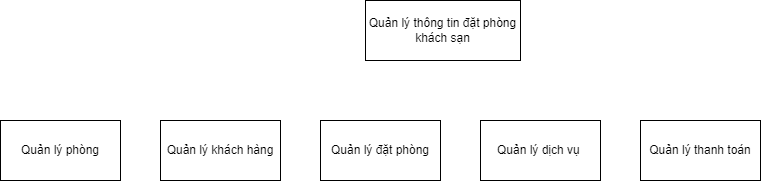

The diagram above was exported from draw.io. Its source (the exported page's mxGraphModel, read from the mxfile embedded in the PNG):
<mxGraphModel dx="1434" dy="780" grid="1" gridSize="10" guides="1" tooltips="1" connect="1" arrows="1" fold="1" page="1" pageScale="1" pageWidth="850" pageHeight="1100" math="0" shadow="0">
  <root>
    <mxCell id="0" />
    <mxCell id="1" parent="0" />
    <mxCell id="Ln5ksDUATktsJjiM2OQE-1" value="Quản lý thông tin đặt phòng khách sạn" style="rounded=0;whiteSpace=wrap;html=1;" vertex="1" parent="1">
      <mxGeometry x="365" y="80" width="155" height="60" as="geometry" />
    </mxCell>
    <mxCell id="Ln5ksDUATktsJjiM2OQE-2" value="Quản lý phòng" style="rounded=0;whiteSpace=wrap;html=1;" vertex="1" parent="1">
      <mxGeometry y="200" width="120" height="60" as="geometry" />
    </mxCell>
    <mxCell id="Ln5ksDUATktsJjiM2OQE-3" value="Quản lý khách hàng" style="rounded=0;whiteSpace=wrap;html=1;" vertex="1" parent="1">
      <mxGeometry x="160" y="200" width="120" height="60" as="geometry" />
    </mxCell>
    <mxCell id="Ln5ksDUATktsJjiM2OQE-4" value="Quản lý đặt phòng" style="rounded=0;whiteSpace=wrap;html=1;" vertex="1" parent="1">
      <mxGeometry x="320" y="200" width="120" height="60" as="geometry" />
    </mxCell>
    <mxCell id="Ln5ksDUATktsJjiM2OQE-5" value="Quản lý dịch vụ&amp;nbsp;" style="rounded=0;whiteSpace=wrap;html=1;" vertex="1" parent="1">
      <mxGeometry x="480" y="200" width="120" height="60" as="geometry" />
    </mxCell>
    <mxCell id="Ln5ksDUATktsJjiM2OQE-6" value="Quản lý thanh toán" style="rounded=0;whiteSpace=wrap;html=1;" vertex="1" parent="1">
      <mxGeometry x="640" y="200" width="120" height="60" as="geometry" />
    </mxCell>
  </root>
</mxGraphModel>